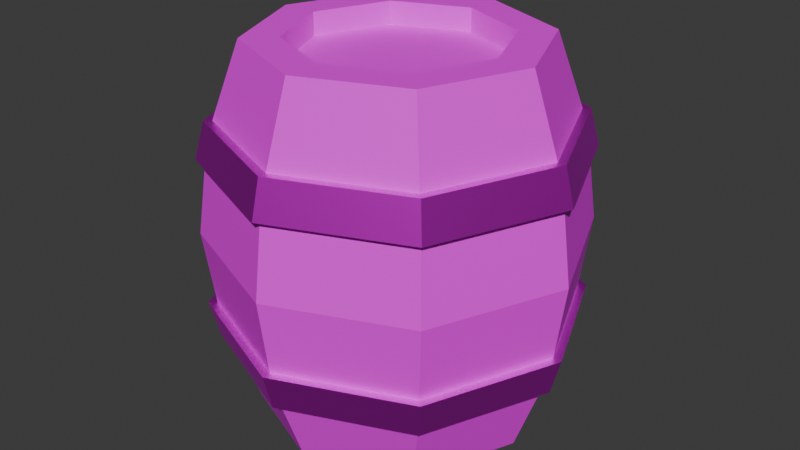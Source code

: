 # Source: Barrel.blend  (saved by Blender 4.0.36; exported with 4.5.12 LTS)
import bpy
from mathutils import Matrix  # noqa: F401  (used for matrix-valued properties, if any)

bpy.ops.wm.read_factory_settings(use_empty=True)
scene = bpy.context.scene
scene.name = 'Scene'

# ---- collections
col_collection = bpy.data.collections.new('Collection'); scene.collection.children.link(col_collection)

# ---- images (referenced by path relative to the original .blend; pixels are not part of the script)
import os
ASSET_DIR = os.environ.get("B2B_ASSET_DIR", "")  # directory of the original .blend (textures are referenced by path, not embedded)
HERE = os.path.dirname(os.path.abspath(__file__))  # packed textures are extracted next to this script under _unpacked/

def load_image(name, relpath, width, height, colorspace="sRGB"):
    """Load a texture the original file referenced (path relative to the .blend, or extracted next to this script)."""
    p = next((c for c in (os.path.join(HERE, relpath), os.path.join(ASSET_DIR, relpath)) if relpath and os.path.exists(c)), "")
    if p:
        img = bpy.data.images.load(p, check_existing=True)
        img.name = name
    else:  # same state as the original file: an image datablock whose file is absent (Cycles renders it pink)
        img = bpy.data.images.new(name, width, height)
        img.source = "FILE"
        img.filepath = "//" + (relpath or name)
    img.colorspace_settings.name = colorspace
    return img
img_woodalbedo_64_png = load_image('WoodAlbedo_64.png', 'WoodAlbedo_64.png', 1024, 1024, 'sRGB')
img_metalalbedo_64 = load_image('MetalAlbedo_64', 'MetalAlbedo_64.png', 1024, 1024, 'sRGB')

# ---- materials (node trees are filled in below, after node groups)
mat_wood = bpy.data.materials.new('Wood')
mat_wood.alpha_threshold = 0.0
mat_wood.roughness = 0.5
mat_wood.line_color = (0.0, 0.0, 0.0, 1.0)
mat_metal = bpy.data.materials.new('Metal')

# ---- material node trees
mat_wood.use_nodes = True; mat_wood.node_tree.nodes.clear()
_N = mat_wood.node_tree.nodes; _L = mat_wood.node_tree.links
n0 = _N.new('ShaderNodeOutputMaterial'); n0.name = 'Material Output'; n0.location = (300, 300)
n1 = _N.new('ShaderNodeBsdfPrincipled'); n1.name = 'Principled BSDF'; n1.location = (10, 300)
n1.inputs[3].default_value = 1.45
n2 = _N.new('ShaderNodeMapping'); n2.name = 'Mapping'; n2.location = (-784, 269)
n3 = _N.new('ShaderNodeTexCoord'); n3.name = 'Texture Coordinate'; n3.location = (-964, 269)
n4 = _N.new('ShaderNodeTexImage'); n4.name = 'Image Texture'; n4.location = (-604, 309)
n4.image = img_woodalbedo_64_png
n4.interpolation = 'Closest'
_L.new(n1.outputs[0], n0.inputs[0])
_L.new(n2.outputs[0], n4.inputs[0])
_L.new(n3.outputs[2], n2.inputs[0])
_L.new(n4.outputs[0], n1.inputs[0])
n0.is_active_output = True
mat_metal.use_nodes = True; mat_metal.node_tree.nodes.clear()
_N = mat_metal.node_tree.nodes; _L = mat_metal.node_tree.links
n0 = _N.new('ShaderNodeBsdfPrincipled'); n0.name = 'Principled BSDF'; n0.location = (10, 300)
n0.inputs[1].default_value = 1.0
n0.inputs[3].default_value = 1.45
n1 = _N.new('ShaderNodeOutputMaterial'); n1.name = 'Material Output'; n1.location = (300, 300)
n2 = _N.new('ShaderNodeTexCoord'); n2.name = 'Texture Coordinate'; n2.location = (-1324, 245)
n3 = _N.new('ShaderNodeTexNoise'); n3.name = 'Noise Texture'; n3.location = (-864, 331)
n3.inputs[2].default_value = 10.0
n3.inputs[3].default_value = 1.0
n4 = _N.new('ShaderNodeMapping'); n4.name = 'Mapping'; n4.location = (-1144, 245)
n5 = _N.new('ShaderNodeValToRGB'); n5.name = 'Color Ramp'; n5.location = (-658, 400)
n5.color_ramp.interpolation = 'EASE'
while len(n5.color_ramp.elements) > 1: n5.color_ramp.elements.remove(n5.color_ramp.elements[-1])
n5.color_ramp.elements[0].position = 0.35; n5.color_ramp.elements[0].color = (0.1, 0.1, 0.1, 1.0)
_e = n5.color_ramp.elements.new(0.65); _e.color = (0.35, 0.35, 0.35, 1.0)
n6 = _N.new('ShaderNodeTexImage'); n6.name = 'Image Texture'; n6.location = (-675, 28)
n6.image = img_metalalbedo_64
n6.interpolation = 'Closest'
_L.new(n0.outputs[0], n1.inputs[0])
_L.new(n2.outputs[2], n4.inputs[0])
_L.new(n4.outputs[0], n3.inputs[0])
_L.new(n3.outputs[0], n5.inputs[0])
_L.new(n4.outputs[0], n6.inputs[0])
_L.new(n6.outputs[0], n0.inputs[0])
n1.is_active_output = True

# ---- world
world_world = bpy.data.worlds.new('World'); scene.world = world_world
world_world.use_nodes = True; world_world.node_tree.nodes.clear()
_N = world_world.node_tree.nodes; _L = world_world.node_tree.links
n0 = _N.new('ShaderNodeOutputWorld'); n0.name = 'World Output'; n0.location = (300, 300)
n1 = _N.new('ShaderNodeBackground'); n1.name = 'Background'; n1.location = (10, 300)
n1.inputs[0].default_value = (0.05088, 0.05088, 0.05088, 1.0)
_L.new(n1.outputs[0], n0.inputs[0])
n0.is_active_output = True
world_world.color = (0.05088, 0.05088, 0.05088)
world_world.use_sun_shadow = False
world_world.sun_shadow_jitter_overblur = 0.0

# ---- meshes
me_cylinder = bpy.data.meshes.new('Cylinder')
me_cylinder.from_pydata([(0.0, 0.1875, 0.0), (0.0, 0.1875, 0.5), (0.1326, 0.1326, 0.0), (0.1326, 0.1326, 0.5), (0.1875, 0.0, 0.0), (0.1875, 0.0, 0.5), (0.1326, -0.1326, 0.5), (0.0, -0.1875, 0.0), (0.0, -0.1875, 0.5), (-0.1326, -0.1326, 0.5), (-0.1875, 0.0, 0.0), (-0.1875, 0.0, 0.5), (-0.1326, 0.1326, 0.5), (0.0, 0.2328, 0.125), (0.0, 0.2498, 0.25), (0.0, 0.2328, 0.375), (0.1646, 0.1646, 0.375), (0.1767, 0.1767, 0.25), (0.1646, 0.1646, 0.125), (0.2328, 0.0, 0.375), (0.2498, 0.0, 0.25), (0.2328, 0.0, 0.125), (0.1646, -0.1646, 0.375), (0.1767, -0.1767, 0.25), (0.1646, -0.1646, 0.125), (0.0, -0.2328, 0.375), (0.0, -0.2498, 0.25), (0.0, -0.2328, 0.125), (-0.1646, -0.1646, 0.375), (-0.1767, -0.1767, 0.25), (-0.1646, -0.1646, 0.125), (-0.2328, 0.0, 0.375), (-0.2498, 0.0, 0.25), (-0.2328, 0.0, 0.125), (-0.1646, 0.1646, 0.375), (-0.1767, 0.1767, 0.25), (-0.1646, 0.1646, 0.125), (0.0, 0.2349, 0.1), (0.1661, 0.1661, 0.1), (0.2349, 0.0, 0.1), (0.1661, -0.1661, 0.1), (0.0, -0.2349, 0.1), (-0.1661, -0.1661, 0.1), (-0.2349, 0.0, 0.1), (-0.1661, 0.1661, 0.1), (-0.1578, 0.1578, 0.15), (0.0, 0.248, 0.15), (0.1753, 0.1753, 0.15), (-0.2232, 0.0, 0.15), (0.248, 0.0, 0.15), (-0.1578, -0.1578, 0.15), (0.1753, -0.1753, 0.15), (0.0, -0.2232, 0.15), (0.0, -0.248, 0.15), (0.1578, -0.1578, 0.15), (-0.1753, -0.1753, 0.15), (0.2232, 0.0, 0.15), (-0.248, 0.0, 0.15), (0.1578, 0.1578, 0.15), (-0.1753, 0.1753, 0.15), (0.0, 0.2232, 0.15), (0.0, 0.2349, 0.4), (0.1661, 0.1661, 0.4), (0.2349, 0.0, 0.4), (0.1661, -0.1661, 0.4), (0.0, -0.2349, 0.4), (-0.1661, -0.1661, 0.4), (-0.2349, 0.0, 0.4), (-0.1661, 0.1661, 0.4), (0.0, 0.248, 0.35), (-0.1495, 0.1495, 0.1), (-0.2114, 0.0, 0.1), (0.1753, 0.1753, 0.35), (-0.1495, -0.1495, 0.1), (0.248, 0.0, 0.35), (0.0, -0.2114, 0.1), (0.1753, -0.1753, 0.35), (0.1495, -0.1495, 0.1), (0.0, -0.248, 0.35), (0.2114, 0.0, 0.1), (-0.1753, -0.1753, 0.35), (0.1495, 0.1495, 0.1), (-0.248, 0.0, 0.35), (0.0, 0.2114, 0.1), (-0.1753, 0.1753, 0.35), (0.0, 0.2114, 0.4), (0.1495, 0.1495, 0.4), (0.2114, 0.0, 0.4), (0.1495, -0.1495, 0.4), (0.0, -0.2114, 0.4), (-0.1495, -0.1495, 0.4), (-0.2114, 0.0, 0.4), (-0.1495, 0.1495, 0.4), (0.0, 0.2232, 0.35), (0.1578, 0.1578, 0.35), (0.2232, 0.0, 0.35), (0.1578, -0.1578, 0.35), (0.0, -0.2232, 0.35), (-0.1578, -0.1578, 0.35), (-0.2232, 0.0, 0.35), (-0.1578, 0.1578, 0.35), (0.0, 1.622e-09, 0.4688), (0.1395, 4.158e-10, 0.5), (0.09861, -0.09861, 0.5), (0.0, -0.1395, 0.5), (-0.09861, -0.09861, 0.5), (-0.1395, 4.158e-10, 0.5), (-0.09861, 0.09861, 0.5), (0.0, 0.1395, 0.5), (0.09861, 0.09861, 0.5), (0.09861, 0.09861, 0.4688), (0.0, 0.1395, 0.4688), (-0.09861, 0.09861, 0.4688), (-0.1395, 5.881e-10, 0.4688), (-0.09861, -0.09861, 0.4688), (0.0, -0.1395, 0.4688), (0.09861, -0.09861, 0.4688), (0.1395, 5.881e-10, 0.4688), (0.1326, -0.1326, 0.0), (-0.1326, -0.1326, 0.0), (-0.1326, 0.1326, 0.0), (0.0, 1.622e-09, 0.03125), (0.1395, 4.158e-10, 0.0), (0.09861, -0.09861, 0.0), (0.0, -0.1395, 0.0), (-0.09861, -0.09861, 0.0), (-0.1395, 4.158e-10, 0.0), (-0.09861, 0.09861, 0.0), (0.0, 0.1395, 0.0), (0.09861, 0.09861, 0.0), (0.09861, 0.09861, 0.03125), (0.0, 0.1395, 0.03125), (-0.09861, 0.09861, 0.03125), (-0.1395, 5.881e-10, 0.03125), (-0.09861, -0.09861, 0.03125), (0.0, -0.1395, 0.03125), (0.09861, -0.09861, 0.03125), (0.1395, 5.881e-10, 0.03125)], [], [(15, 1, 3, 16), (16, 3, 5, 19), (19, 5, 6, 22), (22, 6, 8, 25), (25, 8, 9, 28), (28, 9, 11, 31), (135, 136, 121), (31, 11, 12, 34), (34, 12, 1, 15), (120, 36, 13, 0), (36, 35, 14, 13), (35, 34, 15, 14), (10, 33, 36, 120), (33, 32, 35, 36), (32, 31, 34, 35), (119, 30, 33, 10), (30, 29, 32, 33), (29, 28, 31, 32), (7, 27, 30, 119), (27, 26, 29, 30), (26, 25, 28, 29), (118, 24, 27, 7), (24, 23, 26, 27), (23, 22, 25, 26), (4, 21, 24, 118), (21, 20, 23, 24), (20, 19, 22, 23), (2, 18, 21, 4), (18, 17, 20, 21), (17, 16, 19, 20), (0, 13, 18, 2), (13, 14, 17, 18), (14, 15, 16, 17), (43, 57, 59, 44), (64, 88, 89, 65), (42, 55, 57, 43), (41, 53, 55, 42), (40, 51, 53, 41), (39, 49, 51, 40), (38, 47, 49, 39), (37, 46, 47, 38), (84, 68, 61, 69), (69, 61, 62, 72), (72, 62, 63, 74), (74, 63, 64, 76), (76, 64, 65, 78), (78, 65, 66, 80), (80, 66, 67, 82), (82, 67, 68, 84), (44, 59, 46, 37), (40, 77, 79, 39), (53, 52, 50, 55), (65, 89, 90, 66), (78, 97, 96, 76), (66, 90, 91, 67), (41, 75, 77, 40), (51, 54, 52, 53), (67, 91, 92, 68), (76, 96, 95, 74), (68, 92, 85, 61), (42, 73, 75, 41), (49, 56, 54, 51), (74, 95, 94, 72), (43, 71, 73, 42), (47, 58, 56, 49), (69, 93, 100, 84), (72, 94, 93, 69), (59, 45, 60, 46), (44, 70, 71, 43), (46, 60, 58, 47), (84, 100, 99, 82), (61, 85, 86, 62), (38, 81, 83, 37), (57, 48, 45, 59), (37, 83, 70, 44), (82, 99, 98, 80), (62, 86, 87, 63), (39, 79, 81, 38), (55, 50, 48, 57), (63, 87, 88, 64), (80, 98, 97, 78), (5, 3, 109, 102), (110, 111, 101), (111, 112, 101), (112, 113, 101), (113, 114, 101), (114, 115, 101), (115, 116, 101), (116, 117, 101), (134, 135, 121), (133, 134, 121), (132, 133, 121), (131, 132, 121), (130, 131, 121), (4, 2, 129, 122), (136, 137, 121), (3, 1, 108, 109), (1, 12, 107, 108), (12, 11, 106, 107), (11, 9, 105, 106), (9, 8, 104, 105), (8, 6, 103, 104), (6, 5, 102, 103), (109, 108, 111, 110), (108, 107, 112, 111), (107, 106, 113, 112), (106, 105, 114, 113), (105, 104, 115, 114), (104, 103, 116, 115), (103, 102, 117, 116), (102, 109, 110, 117), (117, 110, 101), (2, 0, 128, 129), (0, 120, 127, 128), (120, 10, 126, 127), (10, 119, 125, 126), (119, 7, 124, 125), (7, 118, 123, 124), (118, 4, 122, 123), (129, 128, 131, 130), (128, 127, 132, 131), (127, 126, 133, 132), (126, 125, 134, 133), (125, 124, 135, 134), (124, 123, 136, 135), (123, 122, 137, 136), (122, 129, 130, 137), (137, 130, 121)])
me_cylinder.polygons.foreach_set('material_index', [0, 0, 0, 0, 0, 0, 0, 0, 0, 0, 0, 0, 0, 0, 0, 0, 0, 0, 0, 0, 0, 0, 0, 0, 0, 0, 0, 0, 0, 0, 0, 0, 0, 1, 1, 1, 1, 1, 1, 1, 1, 1, 1, 1, 1, 1, 1, 1, 1, 1, 1, 1, 1, 1, 1, 1, 1, 1, 1, 1, 1, 1, 1, 1, 1, 1, 1, 1, 1, 1, 1, 1, 1, 1, 1, 1, 1, 1, 1, 1, 1, 0, 0, 0, 0, 0, 0, 0, 0, 0, 0, 0, 0, 0, 0, 0, 0, 0, 0, 0, 0, 0, 0, 0, 0, 0, 0, 0, 0, 0, 0, 0, 0, 0, 0, 0, 0, 0, 0, 0, 0, 0, 0, 0, 0, 0, 0, 0])
_uv = me_cylinder.uv_layers.new(name='UVMap')
_uv.uv.foreach_set('vector', [0.9758, 0.8877, 0.9758, 0.9842, 0.8492, 0.9842, 0.8492, 0.8877, 0.8492, 0.8877, 0.8492, 0.9842, 0.7303, 0.9842, 0.7303, 0.8877, 0.7303, 0.8877, 0.7303, 0.9842, 0.614, 0.9842, 0.614, 0.8877, 0.614, 0.8877, 0.614, 0.9842, 0.4984, 0.9842, 0.4984, 0.8877, 0.4984, 0.8877, 0.4984, 0.9842, 0.383, 0.9842, 0.383, 0.8877, 0.383, 0.8877, 0.383, 0.9842, 0.2679, 0.9842, 0.2679, 0.8877, 0.3135, 0.3366, 0.2376, 0.3366, 0.2755, 0.2449, 0.2679, 0.8877, 0.2679, 0.9842, 0.1506, 0.9842, 0.1506, 0.8877, 0.1506, 0.8877, 0.1506, 0.9842, 0.02581, 0.9842, 0.02581, 0.8877, 0.1506, 0.5997, 0.1506, 0.6983, 0.02581, 0.6983, 0.02581, 0.5997, 0.1506, 0.6983, 0.1506, 0.7945, 0.02581, 0.7945, 0.02581, 0.6983, 0.1506, 0.7945, 0.1506, 0.8877, 0.02581, 0.8877, 0.02581, 0.7945, 0.2679, 0.5997, 0.2679, 0.6983, 0.1506, 0.6983, 0.1506, 0.5997, 0.2679, 0.6983, 0.2679, 0.7945, 0.1506, 0.7945, 0.1506, 0.6983, 0.2679, 0.7945, 0.2679, 0.8877, 0.1506, 0.8877, 0.1506, 0.7945, 0.383, 0.5997, 0.383, 0.6983, 0.2679, 0.6983, 0.2679, 0.5997, 0.383, 0.6983, 0.383, 0.7945, 0.2679, 0.7945, 0.2679, 0.6983, 0.383, 0.7945, 0.383, 0.8877, 0.2679, 0.8877, 0.2679, 0.7945, 0.4984, 0.5997, 0.4984, 0.6983, 0.383, 0.6983, 0.383, 0.5997, 0.4984, 0.6983, 0.4984, 0.7945, 0.383, 0.7945, 0.383, 0.6983, 0.4984, 0.7945, 0.4984, 0.8877, 0.383, 0.8877, 0.383, 0.7945, 0.614, 0.5997, 0.614, 0.6983, 0.4984, 0.6983, 0.4984, 0.5997, 0.614, 0.6983, 0.614, 0.7945, 0.4984, 0.7945, 0.4984, 0.6983, 0.614, 0.7945, 0.614, 0.8877, 0.4984, 0.8877, 0.4984, 0.7945, 0.7303, 0.5997, 0.7303, 0.6983, 0.614, 0.6983, 0.614, 0.5997, 0.7303, 0.6983, 0.7303, 0.7945, 0.614, 0.7945, 0.614, 0.6983, 0.7303, 0.7945, 0.7303, 0.8877, 0.614, 0.8877, 0.614, 0.7945, 0.8492, 0.5997, 0.8492, 0.6983, 0.7303, 0.6983, 0.7303, 0.5997, 0.8492, 0.6983, 0.8492, 0.7945, 0.7303, 0.7945, 0.7303, 0.6983, 0.8492, 0.7945, 0.8492, 0.8877, 0.7303, 0.8877, 0.7303, 0.7945, 0.9758, 0.5997, 0.9758, 0.6983, 0.8492, 0.6983, 0.8492, 0.5997, 0.9758, 0.6983, 0.9758, 0.7945, 0.8492, 0.7945, 0.8492, 0.6983, 0.9758, 0.7945, 0.9758, 0.8877, 0.8492, 0.8877, 0.8492, 0.7945, 0.255, 0.2559, 0.2885, 0.2559, 0.2885, 0.1367, 0.255, 0.1367, 0.4229, 0.8135, 0.4373, 0.8075, 0.4373, 0.7001, 0.4229, 0.6941, 0.255, 0.3776, 0.2885, 0.3776, 0.2885, 0.2559, 0.255, 0.2559, 0.255, 0.5002, 0.2885, 0.5002, 0.2885, 0.3776, 0.255, 0.3776, 0.255, 0.6229, 0.2885, 0.6229, 0.2885, 0.5002, 0.255, 0.5002, 0.255, 0.7445, 0.2885, 0.7445, 0.2885, 0.6229, 0.255, 0.6229, 0.255, 0.8638, 0.2885, 0.8638, 0.2885, 0.7445, 0.255, 0.7445, 0.255, 0.9796, 0.2885, 0.9796, 0.2885, 0.8638, 0.255, 0.8638, 0.07611, 0.8638, 0.04264, 0.8638, 0.04264, 0.9796, 0.07611, 0.9796, 0.07611, 0.02084, 0.04264, 0.02084, 0.04264, 0.1367, 0.07611, 0.1367, 0.07611, 0.1367, 0.04264, 0.1367, 0.04264, 0.2559, 0.07611, 0.2559, 0.07611, 0.2559, 0.04264, 0.2559, 0.04264, 0.3775, 0.07611, 0.3775, 0.07611, 0.3775, 0.04264, 0.3775, 0.04264, 0.5002, 0.07611, 0.5002, 0.07611, 0.5002, 0.04264, 0.5002, 0.04264, 0.623, 0.07611, 0.623, 0.07611, 0.623, 0.04264, 0.623, 0.04264, 0.7445, 0.07611, 0.7445, 0.07611, 0.7445, 0.04264, 0.7445, 0.04264, 0.8638, 0.07611, 0.8638, 0.255, 0.1367, 0.2885, 0.1367, 0.2885, 0.02084, 0.255, 0.02084, 0.796, 0.6097, 0.8019, 0.6241, 0.9094, 0.6241, 0.9154, 0.6097, 0.4229, 0.3941, 0.4381, 0.4004, 0.5183, 0.3201, 0.512, 0.3049, 0.4229, 0.6941, 0.4373, 0.7001, 0.5133, 0.6241, 0.5073, 0.6097, 0.512, 0.0002062, 0.5183, 0.01542, 0.6318, 0.01542, 0.6381, 0.0002062, 0.5073, 0.6097, 0.5133, 0.6241, 0.6207, 0.6241, 0.6267, 0.6097, 0.7115, 0.6941, 0.726, 0.7001, 0.8019, 0.6241, 0.796, 0.6097, 0.4229, 0.5201, 0.4381, 0.5138, 0.4381, 0.4004, 0.4229, 0.3941, 0.6267, 0.6097, 0.6207, 0.6241, 0.6967, 0.7001, 0.7111, 0.6941, 0.6381, 0.0002062, 0.6318, 0.01542, 0.712, 0.09564, 0.7272, 0.08934, 0.7111, 0.6941, 0.6967, 0.7001, 0.6967, 0.8075, 0.7111, 0.8135, 0.7115, 0.8135, 0.726, 0.8075, 0.726, 0.7001, 0.7115, 0.6941, 0.512, 0.6092, 0.5183, 0.594, 0.4381, 0.5138, 0.4229, 0.5201, 0.7272, 0.08934, 0.712, 0.09564, 0.712, 0.2091, 0.7272, 0.2154, 0.796, 0.8979, 0.8019, 0.8835, 0.726, 0.8075, 0.7115, 0.8135, 0.6381, 0.6092, 0.6318, 0.594, 0.5183, 0.594, 0.512, 0.6092, 0.6381, 0.3045, 0.6318, 0.2893, 0.5183, 0.2893, 0.512, 0.3045, 0.7272, 0.2154, 0.712, 0.2091, 0.6318, 0.2893, 0.6381, 0.3045, 0.7272, 0.3941, 0.712, 0.4004, 0.712, 0.5138, 0.7272, 0.5201, 0.9154, 0.8979, 0.9094, 0.8835, 0.8019, 0.8835, 0.796, 0.8979, 0.7272, 0.5201, 0.712, 0.5138, 0.6318, 0.594, 0.6381, 0.6092, 0.512, 0.3045, 0.5183, 0.2893, 0.4381, 0.2091, 0.4229, 0.2154, 0.7111, 0.8135, 0.6967, 0.8075, 0.6207, 0.8835, 0.6267, 0.8979, 0.9998, 0.6941, 0.9854, 0.7001, 0.9854, 0.8075, 0.9998, 0.8135, 0.6381, 0.3049, 0.6318, 0.3201, 0.712, 0.4004, 0.7272, 0.3941, 0.9998, 0.8135, 0.9854, 0.8075, 0.9094, 0.8835, 0.9154, 0.8979, 0.4229, 0.2154, 0.4381, 0.2091, 0.4381, 0.09564, 0.4229, 0.08934, 0.6267, 0.8979, 0.6207, 0.8835, 0.5133, 0.8835, 0.5073, 0.8979, 0.9154, 0.6097, 0.9094, 0.6241, 0.9854, 0.7001, 0.9998, 0.6941, 0.512, 0.3049, 0.5183, 0.3201, 0.6318, 0.3201, 0.6381, 0.3049, 0.5073, 0.8979, 0.5133, 0.8835, 0.4373, 0.8075, 0.4229, 0.8135, 0.4229, 0.08934, 0.4381, 0.09564, 0.5183, 0.01542, 0.512, 0.0002062, 0.3192, 0.337, 0.4213, 0.337, 0.4082, 0.3685, 0.3323, 0.3685, 0.05388, 0.1533, 0.1298, 0.1533, 0.09184, 0.2449, 0.1298, 0.1533, 0.1835, 0.207, 0.09184, 0.2449, 0.1835, 0.207, 0.1835, 0.2829, 0.09184, 0.2449, 0.1835, 0.2829, 0.1298, 0.3366, 0.09184, 0.2449, 0.1298, 0.3366, 0.05388, 0.3366, 0.09184, 0.2449, 0.05388, 0.3366, 0.0001956, 0.2829, 0.09184, 0.2449, 0.0001956, 0.2829, 0.0001956, 0.207, 0.09184, 0.2449, 0.3672, 0.2829, 0.3135, 0.3366, 0.2755, 0.2449, 0.3672, 0.207, 0.3672, 0.2829, 0.2755, 0.2449, 0.3135, 0.1533, 0.3672, 0.207, 0.2755, 0.2449, 0.2376, 0.1533, 0.3135, 0.1533, 0.2755, 0.2449, 0.1839, 0.207, 0.2376, 0.1533, 0.2755, 0.2449, 0.1745, 0.337, 0.2466, 0.4091, 0.2151, 0.4222, 0.1614, 0.3685, 0.2376, 0.3366, 0.1839, 0.2829, 0.2755, 0.2449, 0.4213, 0.337, 0.4935, 0.4091, 0.4619, 0.4222, 0.4082, 0.3685, 0.4935, 0.4091, 0.4935, 0.5112, 0.4619, 0.4982, 0.4619, 0.4222, 0.4935, 0.5112, 0.4213, 0.5834, 0.4082, 0.5518, 0.4619, 0.4982, 0.4213, 0.5834, 0.3192, 0.5834, 0.3323, 0.5518, 0.4082, 0.5518, 0.3192, 0.5834, 0.247, 0.5112, 0.2786, 0.4982, 0.3323, 0.5518, 0.247, 0.5112, 0.247, 0.4091, 0.2786, 0.4222, 0.2786, 0.4982, 0.247, 0.4091, 0.3192, 0.337, 0.3323, 0.3685, 0.2786, 0.4222, 0.6402, 0.5586, 0.6903, 0.5095, 0.7164, 0.5177, 0.6515, 0.5834, 0.6903, 0.5095, 0.6861, 0.4375, 0.7106, 0.4266, 0.7164, 0.5177, 0.6861, 0.4375, 0.6407, 0.3812, 0.6512, 0.356, 0.7106, 0.4266, 0.6407, 0.3812, 0.5706, 0.3787, 0.5591, 0.3539, 0.6512, 0.356, 0.5706, 0.3787, 0.5198, 0.429, 0.4939, 0.4199, 0.5591, 0.3539, 0.5198, 0.429, 0.5189, 0.502, 0.4939, 0.5135, 0.4939, 0.4199, 0.5189, 0.502, 0.5687, 0.5555, 0.5587, 0.5811, 0.4939, 0.5135, 0.5687, 0.5555, 0.6402, 0.5586, 0.6515, 0.5834, 0.5587, 0.5811, 0.0001956, 0.207, 0.05388, 0.1533, 0.09184, 0.2449, 0.2466, 0.4091, 0.2466, 0.5112, 0.2151, 0.4982, 0.2151, 0.4222, 0.2466, 0.5112, 0.1745, 0.5834, 0.1614, 0.5518, 0.2151, 0.4982, 0.1745, 0.5834, 0.07238, 0.5834, 0.08546, 0.5518, 0.1614, 0.5518, 0.07238, 0.5834, 0.0001956, 0.5112, 0.03177, 0.4982, 0.08546, 0.5518, 0.0001956, 0.5112, 0.0001956, 0.4091, 0.03177, 0.4222, 0.03177, 0.4982, 0.0001956, 0.4091, 0.07238, 0.337, 0.08546, 0.3685, 0.03177, 0.4222, 0.07238, 0.337, 0.1745, 0.337, 0.1614, 0.3685, 0.08546, 0.3685, 0.8631, 0.5586, 0.9133, 0.5095, 0.9393, 0.5177, 0.8744, 0.5834, 0.9133, 0.5095, 0.909, 0.4375, 0.9335, 0.4266, 0.9393, 0.5177, 0.909, 0.4375, 0.8636, 0.3812, 0.8741, 0.356, 0.9335, 0.4266, 0.8636, 0.3812, 0.7935, 0.3787, 0.782, 0.3539, 0.8741, 0.356, 0.7935, 0.3787, 0.7427, 0.429, 0.7168, 0.4199, 0.782, 0.3539, 0.7427, 0.429, 0.7418, 0.502, 0.7168, 0.5135, 0.7168, 0.4199, 0.7418, 0.502, 0.7916, 0.5555, 0.7816, 0.5811, 0.7168, 0.5135, 0.7916, 0.5555, 0.8631, 0.5586, 0.8744, 0.5834, 0.7816, 0.5811, 0.1839, 0.2829, 0.1839, 0.207, 0.2755, 0.2449])
me_cylinder.materials.append(mat_wood)
me_cylinder.materials.append(mat_metal)
me_cylinder.update()

# ---- objects
ob_cylinder = bpy.data.objects.new('Cylinder', me_cylinder)

# ---- transforms, parenting, visibility, modifiers, constraints
ob_cylinder.location = (0.0, 0.0, 0.0)

# ---- collection membership
col_collection.objects.link(ob_cylinder)

# ---- scene / render settings (as saved in the file)
scene.frame_start = 1; scene.frame_end = 250; scene.frame_set(0)
scene.render.engine = 'CYCLES'
scene.cycles.sampling_pattern = 'TABULATED_SOBOL'
scene.cycles.bake_type = 'DIFFUSE'
bpy.context.view_layer.update()

# ---- added for rendering (the .blend has no active camera and no usable light): camera, sun
cam_auto = bpy.data.cameras.new('AutoCamera')
cam_auto.lens = 50.0
cam_auto.sensor_width = 36.0
cam_auto.clip_end = 1000.0
ob_auto_camera = bpy.data.objects.new('AutoCamera', cam_auto)
scene.collection.objects.link(ob_auto_camera)
ob_auto_camera.location = (0.800926, -0.961111, 0.890741)
ob_auto_camera.rotation_euler = (1.09748, -7.21219e-08, 0.694738)
scene.camera = ob_auto_camera
light_auto_sun = bpy.data.lights.new('AutoSun', 'SUN')
light_auto_sun.energy = 3.0
light_auto_sun.angle = 0.0523599
ob_auto_sun = bpy.data.objects.new('AutoSun', light_auto_sun)
scene.collection.objects.link(ob_auto_sun)
ob_auto_sun.rotation_euler = (0.872665, 0.174533, 0.523599)
bpy.context.view_layer.update()
